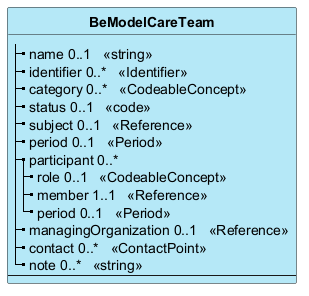

The diagram above was rendered by PlantUML. Its source (embedded in the PNG):
@startuml
skinparam ClassBackgroundColor #B5E8F7
skinparam linetype polyline
hide circle
hide stereotype

class "**BeModelCareTeam**" as BeModelCareTeam {
|_ name 0..1   <<string>>  
|_ identifier 0..*   <<Identifier>>  
|_ category 0..*   <<CodeableConcept>>  
|_ status 0..1   <<code>>  
|_ subject 0..1   <<Reference>>  
|_ period 0..1   <<Period>>  
|_ participant 0..*  
  |_ role 0..1   <<CodeableConcept>>  
  |_ member 1..1   <<Reference>>  
  |_ period 0..1   <<Period>>  
|_ managingOrganization 0..1   <<Reference>>  
|_ contact 0..*   <<ContactPoint>>  
|_ note 0..*   <<string>>  
--
}

@enduml